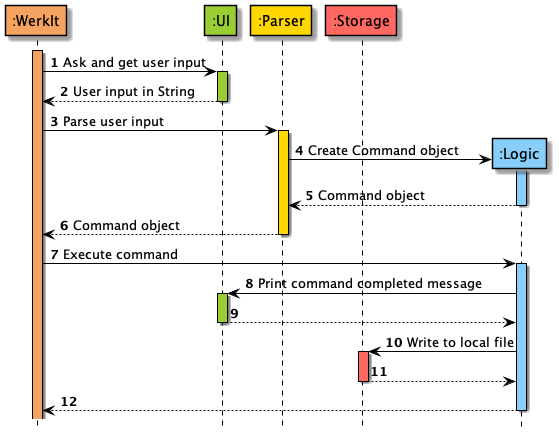

The diagram above was rendered by PlantUML. Its source (embedded in the PNG):
@startuml
'https://plantuml.com/sequence-diagram
!include ../../Style.puml
hide footbox

autonumber

Participant ":WerkIt" as WerkIt COLOR_WERKIT
Participant ":UI" as UI COLOR_UI
Participant ":Parser" as Parser COLOR_PARSER
Participant ":Storage" as Storage COLOR_STORAGE

activate WerkIt COLOR_WERKIT
WerkIt -> UI : Ask and get user input
activate UI COLOR_UI
return User input in String
deactivate UI

WerkIt -> Parser : Parse user input
activate Parser COLOR_PARSER

create ":Logic" as Logic #LightSkyBlue
Parser -> Logic : Create Command object
activate Logic #LightSkyBlue
return Command object

Parser --> WerkIt : Command object
deactivate Parser

WerkIt -> Logic : Execute command
activate Logic #LightSkyBlue

Logic -> UI : Print command completed message
activate UI COLOR_UI
return
deactivate UI

Logic -> Storage : Write to local file
activate Storage COLOR_STORAGE
return
deactivate Storage

Logic --> WerkIt
deactivate Logic

@enduml